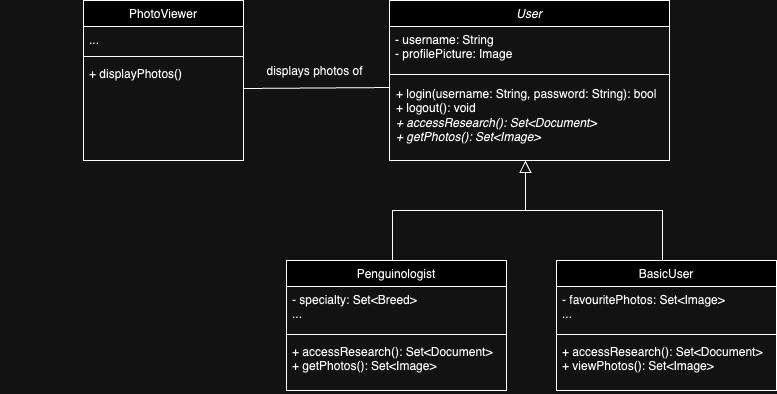

The diagram above was exported from draw.io. Its source (the exported page's mxGraphModel, read from the mxfile embedded in the PNG):
<mxGraphModel dx="865" dy="739" grid="1" gridSize="10" guides="1" tooltips="1" connect="1" arrows="1" fold="1" page="1" pageScale="1" pageWidth="827" pageHeight="1169" math="0" shadow="0">
  <root>
    <mxCell id="WIyWlLk6GJQsqaUBKTNV-0" />
    <mxCell id="WIyWlLk6GJQsqaUBKTNV-1" parent="WIyWlLk6GJQsqaUBKTNV-0" />
    <mxCell id="zkfFHV4jXpPFQw0GAbJ--0" value="User" style="swimlane;fontStyle=2;align=center;verticalAlign=top;childLayout=stackLayout;horizontal=1;startSize=26;horizontalStack=0;resizeParent=1;resizeLast=0;collapsible=1;marginBottom=0;rounded=0;shadow=0;strokeWidth=1;" parent="WIyWlLk6GJQsqaUBKTNV-1" vertex="1">
      <mxGeometry x="413" y="100" width="280" height="160" as="geometry">
        <mxRectangle x="220" y="120" width="160" height="26" as="alternateBounds" />
      </mxGeometry>
    </mxCell>
    <mxCell id="zkfFHV4jXpPFQw0GAbJ--1" value="- username: String&#10;- profilePicture: Image" style="text;align=left;verticalAlign=top;spacingLeft=4;spacingRight=4;overflow=hidden;rotatable=0;points=[[0,0.5],[1,0.5]];portConstraint=eastwest;" parent="zkfFHV4jXpPFQw0GAbJ--0" vertex="1">
      <mxGeometry y="26" width="280" height="44" as="geometry" />
    </mxCell>
    <mxCell id="zkfFHV4jXpPFQw0GAbJ--4" value="" style="line;html=1;strokeWidth=1;align=left;verticalAlign=middle;spacingTop=-1;spacingLeft=3;spacingRight=3;rotatable=0;labelPosition=right;points=[];portConstraint=eastwest;" parent="zkfFHV4jXpPFQw0GAbJ--0" vertex="1">
      <mxGeometry y="70" width="280" height="8" as="geometry" />
    </mxCell>
    <mxCell id="zkfFHV4jXpPFQw0GAbJ--5" value="+ login(username: String,&amp;nbsp;password: String): bool&lt;br&gt;+ logout(): void&lt;br&gt;&lt;i&gt;+ accessResearch(): Set&amp;lt;Document&amp;gt;&lt;br&gt;+ getPhotos(): Set&amp;lt;Image&amp;gt;&lt;/i&gt;" style="text;align=left;verticalAlign=top;spacingLeft=4;spacingRight=4;overflow=hidden;rotatable=0;points=[[0,0.5],[1,0.5]];portConstraint=eastwest;fontSize=12;spacing=3;spacingTop=1;html=1;" parent="zkfFHV4jXpPFQw0GAbJ--0" vertex="1">
      <mxGeometry y="78" width="280" height="82" as="geometry" />
    </mxCell>
    <mxCell id="zkfFHV4jXpPFQw0GAbJ--6" value="Penguinologist" style="swimlane;fontStyle=0;align=center;verticalAlign=top;childLayout=stackLayout;horizontal=1;startSize=26;horizontalStack=0;resizeParent=1;resizeLast=0;collapsible=1;marginBottom=0;rounded=0;shadow=0;strokeWidth=1;" parent="WIyWlLk6GJQsqaUBKTNV-1" vertex="1">
      <mxGeometry x="310" y="360" width="220" height="130" as="geometry">
        <mxRectangle x="130" y="380" width="160" height="26" as="alternateBounds" />
      </mxGeometry>
    </mxCell>
    <mxCell id="zkfFHV4jXpPFQw0GAbJ--7" value="- specialty: Set&lt;Breed&gt;&#10;..." style="text;align=left;verticalAlign=top;spacingLeft=4;spacingRight=4;overflow=hidden;rotatable=0;points=[[0,0.5],[1,0.5]];portConstraint=eastwest;" parent="zkfFHV4jXpPFQw0GAbJ--6" vertex="1">
      <mxGeometry y="26" width="220" height="44" as="geometry" />
    </mxCell>
    <mxCell id="zkfFHV4jXpPFQw0GAbJ--9" value="" style="line;html=1;strokeWidth=1;align=left;verticalAlign=middle;spacingTop=-1;spacingLeft=3;spacingRight=3;rotatable=0;labelPosition=right;points=[];portConstraint=eastwest;" parent="zkfFHV4jXpPFQw0GAbJ--6" vertex="1">
      <mxGeometry y="70" width="220" height="8" as="geometry" />
    </mxCell>
    <mxCell id="zkfFHV4jXpPFQw0GAbJ--11" value="+ accessResearch(): Set&lt;Document&gt;&#10;+ getPhotos(): Set&lt;Image&gt;" style="text;align=left;verticalAlign=top;spacingLeft=4;spacingRight=4;overflow=hidden;rotatable=0;points=[[0,0.5],[1,0.5]];portConstraint=eastwest;" parent="zkfFHV4jXpPFQw0GAbJ--6" vertex="1">
      <mxGeometry y="78" width="220" height="52" as="geometry" />
    </mxCell>
    <mxCell id="zkfFHV4jXpPFQw0GAbJ--12" value="" style="endArrow=block;endSize=10;endFill=0;shadow=0;strokeWidth=1;rounded=0;edgeStyle=elbowEdgeStyle;elbow=vertical;" parent="WIyWlLk6GJQsqaUBKTNV-1" edge="1">
      <mxGeometry width="160" relative="1" as="geometry">
        <mxPoint x="416" y="360" as="sourcePoint" />
        <mxPoint x="549" y="260" as="targetPoint" />
      </mxGeometry>
    </mxCell>
    <mxCell id="zkfFHV4jXpPFQw0GAbJ--13" value="BasicUser" style="swimlane;fontStyle=0;align=center;verticalAlign=top;childLayout=stackLayout;horizontal=1;startSize=26;horizontalStack=0;resizeParent=1;resizeLast=0;collapsible=1;marginBottom=0;rounded=0;shadow=0;strokeWidth=1;" parent="WIyWlLk6GJQsqaUBKTNV-1" vertex="1">
      <mxGeometry x="580" y="360" width="220" height="130" as="geometry">
        <mxRectangle x="340" y="380" width="170" height="26" as="alternateBounds" />
      </mxGeometry>
    </mxCell>
    <mxCell id="zkfFHV4jXpPFQw0GAbJ--14" value="- favouritePhotos: Set&lt;Image&gt;&#10;..." style="text;align=left;verticalAlign=top;spacingLeft=4;spacingRight=4;overflow=hidden;rotatable=0;points=[[0,0.5],[1,0.5]];portConstraint=eastwest;" parent="zkfFHV4jXpPFQw0GAbJ--13" vertex="1">
      <mxGeometry y="26" width="220" height="44" as="geometry" />
    </mxCell>
    <mxCell id="zkfFHV4jXpPFQw0GAbJ--15" value="" style="line;html=1;strokeWidth=1;align=left;verticalAlign=middle;spacingTop=-1;spacingLeft=3;spacingRight=3;rotatable=0;labelPosition=right;points=[];portConstraint=eastwest;" parent="zkfFHV4jXpPFQw0GAbJ--13" vertex="1">
      <mxGeometry y="70" width="220" height="8" as="geometry" />
    </mxCell>
    <mxCell id="lySdLW-8KdnikN7wtCiY-0" value="+ accessResearch(): Set&lt;Document&gt;&#10;+ viewPhotos(): Set&lt;Image&gt;" style="text;align=left;verticalAlign=top;spacingLeft=4;spacingRight=4;overflow=hidden;rotatable=0;points=[[0,0.5],[1,0.5]];portConstraint=eastwest;fontStyle=0" parent="zkfFHV4jXpPFQw0GAbJ--13" vertex="1">
      <mxGeometry y="78" width="220" height="52" as="geometry" />
    </mxCell>
    <mxCell id="zkfFHV4jXpPFQw0GAbJ--16" value="" style="endArrow=block;endSize=10;endFill=0;shadow=0;strokeWidth=1;rounded=0;edgeStyle=elbowEdgeStyle;elbow=vertical;" parent="WIyWlLk6GJQsqaUBKTNV-1" edge="1">
      <mxGeometry width="160" relative="1" as="geometry">
        <mxPoint x="686" y="360" as="sourcePoint" />
        <mxPoint x="549" y="260" as="targetPoint" />
      </mxGeometry>
    </mxCell>
    <mxCell id="zkfFHV4jXpPFQw0GAbJ--26" value="" style="endArrow=none;shadow=0;strokeWidth=1;rounded=0;endFill=0;elbow=vertical;exitX=0.994;exitY=1.077;exitDx=0;exitDy=0;exitPerimeter=0;entryX=0;entryY=0.11;entryDx=0;entryDy=0;entryPerimeter=0;" parent="WIyWlLk6GJQsqaUBKTNV-1" target="zkfFHV4jXpPFQw0GAbJ--5" edge="1">
      <mxGeometry x="0.5" y="41" relative="1" as="geometry">
        <mxPoint x="267.03999999999996" y="188.00199999999995" as="sourcePoint" />
        <mxPoint x="412" y="190" as="targetPoint" />
        <mxPoint x="-40" y="32" as="offset" />
      </mxGeometry>
    </mxCell>
    <mxCell id="-8GSyXna_dglHXXEfY4c-0" value="PhotoViewer" style="swimlane;fontStyle=0;align=center;verticalAlign=top;childLayout=stackLayout;horizontal=1;startSize=26;horizontalStack=0;resizeParent=1;resizeLast=0;collapsible=1;marginBottom=0;rounded=0;shadow=0;strokeWidth=1;" vertex="1" parent="WIyWlLk6GJQsqaUBKTNV-1">
      <mxGeometry x="107" y="100" width="160" height="160" as="geometry">
        <mxRectangle x="550" y="140" width="160" height="26" as="alternateBounds" />
      </mxGeometry>
    </mxCell>
    <mxCell id="-8GSyXna_dglHXXEfY4c-1" value="..." style="text;align=left;verticalAlign=top;spacingLeft=4;spacingRight=4;overflow=hidden;rotatable=0;points=[[0,0.5],[1,0.5]];portConstraint=eastwest;" vertex="1" parent="-8GSyXna_dglHXXEfY4c-0">
      <mxGeometry y="26" width="160" height="26" as="geometry" />
    </mxCell>
    <mxCell id="-8GSyXna_dglHXXEfY4c-2" value="" style="line;html=1;strokeWidth=1;align=left;verticalAlign=middle;spacingTop=-1;spacingLeft=3;spacingRight=3;rotatable=0;labelPosition=right;points=[];portConstraint=eastwest;" vertex="1" parent="-8GSyXna_dglHXXEfY4c-0">
      <mxGeometry y="52" width="160" height="8" as="geometry" />
    </mxCell>
    <mxCell id="-8GSyXna_dglHXXEfY4c-3" value="+ displayPhotos()" style="text;align=left;verticalAlign=top;spacingLeft=4;spacingRight=4;overflow=hidden;rotatable=0;points=[[0,0.5],[1,0.5]];portConstraint=eastwest;" vertex="1" parent="-8GSyXna_dglHXXEfY4c-0">
      <mxGeometry y="60" width="160" height="26" as="geometry" />
    </mxCell>
    <mxCell id="-8GSyXna_dglHXXEfY4c-6" value="displays photos of" style="text;html=1;resizable=0;points=[];;align=center;verticalAlign=middle;labelBackgroundColor=none;rounded=0;shadow=0;strokeWidth=1;fontSize=12;" vertex="1" connectable="0" parent="WIyWlLk6GJQsqaUBKTNV-1">
      <mxGeometry x="24" y="162" as="geometry">
        <mxPoint x="313" y="8" as="offset" />
      </mxGeometry>
    </mxCell>
  </root>
</mxGraphModel>